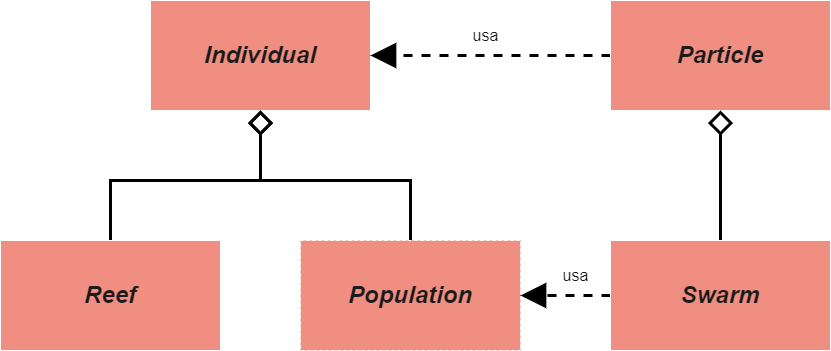

The diagram above was exported from draw.io. Its source (the exported page's mxGraphModel, read from the mxfile embedded in the PNG):
<mxGraphModel dx="2261" dy="768" grid="1" gridSize="10" guides="1" tooltips="1" connect="1" arrows="1" fold="1" page="1" pageScale="1" pageWidth="827" pageHeight="1169" math="0" shadow="0">
  <root>
    <mxCell id="WIyWlLk6GJQsqaUBKTNV-0" />
    <mxCell id="WIyWlLk6GJQsqaUBKTNV-1" parent="WIyWlLk6GJQsqaUBKTNV-0" />
    <mxCell id="7SGENnVVVaKEC0HN7sq4-0" value="&lt;b&gt;&lt;i&gt;&lt;font style=&quot;font-size: 24px;&quot;&gt;Individual&lt;/font&gt;&lt;/i&gt;&lt;/b&gt;" style="rounded=0;whiteSpace=wrap;html=1;fillColor=#F08E81;strokeColor=#FFFFFF;fillStyle=solid;labelBackgroundColor=none;fontColor=#1A1A1A;" parent="WIyWlLk6GJQsqaUBKTNV-1" vertex="1">
      <mxGeometry x="100" y="100" width="220" height="110" as="geometry" />
    </mxCell>
    <mxCell id="7SGENnVVVaKEC0HN7sq4-12" style="rounded=0;sketch=0;orthogonalLoop=1;jettySize=auto;elbow=vertical;html=1;exitX=0.5;exitY=0;exitDx=0;exitDy=0;entryX=0.5;entryY=1;entryDx=0;entryDy=0;shadow=0;strokeColor=default;strokeWidth=3;fontColor=#1A1A1A;targetPerimeterSpacing=0;endArrow=diamond;startArrow=none;startFill=0;endFill=0;startSize=9;sourcePerimeterSpacing=0;endSize=18;edgeStyle=orthogonalEdgeStyle;" parent="WIyWlLk6GJQsqaUBKTNV-1" source="7SGENnVVVaKEC0HN7sq4-1" target="7SGENnVVVaKEC0HN7sq4-0" edge="1">
      <mxGeometry relative="1" as="geometry">
        <Array as="points">
          <mxPoint x="360" y="280" />
          <mxPoint x="210" y="280" />
        </Array>
      </mxGeometry>
    </mxCell>
    <mxCell id="7SGENnVVVaKEC0HN7sq4-1" value="&lt;b&gt;&lt;i&gt;&lt;font style=&quot;font-size: 24px;&quot;&gt;Population&lt;/font&gt;&lt;/i&gt;&lt;/b&gt;" style="rounded=0;whiteSpace=wrap;html=1;fillColor=#F08E81;strokeColor=#FFFFFF;dashed=1;labelBackgroundColor=none;fontColor=#1A1A1A;" parent="WIyWlLk6GJQsqaUBKTNV-1" vertex="1">
      <mxGeometry x="250" y="340" width="220" height="110" as="geometry" />
    </mxCell>
    <mxCell id="7SGENnVVVaKEC0HN7sq4-13" style="edgeStyle=orthogonalEdgeStyle;rounded=0;sketch=0;orthogonalLoop=1;jettySize=auto;html=1;exitX=0.5;exitY=0;exitDx=0;exitDy=0;entryX=0.5;entryY=1;entryDx=0;entryDy=0;shadow=0;strokeColor=default;strokeWidth=3;fontColor=#1A1A1A;startArrow=none;startFill=0;endArrow=diamond;endFill=0;targetPerimeterSpacing=0;elbow=vertical;startSize=12;sourcePerimeterSpacing=0;endSize=18;" parent="WIyWlLk6GJQsqaUBKTNV-1" source="7SGENnVVVaKEC0HN7sq4-2" target="7SGENnVVVaKEC0HN7sq4-0" edge="1">
      <mxGeometry relative="1" as="geometry" />
    </mxCell>
    <mxCell id="7SGENnVVVaKEC0HN7sq4-2" value="&lt;b&gt;&lt;i&gt;&lt;font style=&quot;font-size: 24px;&quot;&gt;Reef&lt;/font&gt;&lt;/i&gt;&lt;/b&gt;" style="rounded=0;whiteSpace=wrap;html=1;fillColor=#F08E81;strokeColor=#FFFFFF;labelBackgroundColor=none;fontColor=#1A1A1A;" parent="WIyWlLk6GJQsqaUBKTNV-1" vertex="1">
      <mxGeometry x="-50" y="340" width="220" height="110" as="geometry" />
    </mxCell>
    <mxCell id="7SGENnVVVaKEC0HN7sq4-22" style="edgeStyle=orthogonalEdgeStyle;rounded=0;sketch=0;orthogonalLoop=1;jettySize=auto;html=1;exitX=0;exitY=0.5;exitDx=0;exitDy=0;entryX=1;entryY=0.5;entryDx=0;entryDy=0;shadow=0;strokeColor=#000000;strokeWidth=3;fontSize=16;fontColor=#1A1A1A;startArrow=none;startFill=0;endArrow=block;endFill=1;startSize=12;endSize=18;sourcePerimeterSpacing=0;targetPerimeterSpacing=0;elbow=vertical;dashed=1;" parent="WIyWlLk6GJQsqaUBKTNV-1" source="7SGENnVVVaKEC0HN7sq4-3" target="7SGENnVVVaKEC0HN7sq4-0" edge="1">
      <mxGeometry relative="1" as="geometry" />
    </mxCell>
    <mxCell id="7SGENnVVVaKEC0HN7sq4-3" value="&lt;b&gt;&lt;i&gt;&lt;font style=&quot;font-size: 24px;&quot;&gt;Particle&lt;/font&gt;&lt;/i&gt;&lt;/b&gt;" style="rounded=0;whiteSpace=wrap;html=1;fillColor=#F08E81;strokeColor=#FFFFFF;labelBackgroundColor=none;fontColor=#1A1A1A;" parent="WIyWlLk6GJQsqaUBKTNV-1" vertex="1">
      <mxGeometry x="560" y="100" width="220" height="110" as="geometry" />
    </mxCell>
    <mxCell id="7SGENnVVVaKEC0HN7sq4-19" style="edgeStyle=orthogonalEdgeStyle;rounded=0;sketch=0;orthogonalLoop=1;jettySize=auto;html=1;exitX=0.5;exitY=0;exitDx=0;exitDy=0;shadow=0;dashed=1;strokeColor=#FFFFFF;strokeWidth=3;fontSize=16;fontColor=#1A1A1A;startArrow=none;startFill=0;endArrow=diamond;endFill=0;startSize=12;endSize=18;sourcePerimeterSpacing=0;targetPerimeterSpacing=0;elbow=vertical;entryX=0.5;entryY=1;entryDx=0;entryDy=0;" parent="WIyWlLk6GJQsqaUBKTNV-1" source="7SGENnVVVaKEC0HN7sq4-4" target="7SGENnVVVaKEC0HN7sq4-3" edge="1">
      <mxGeometry relative="1" as="geometry">
        <mxPoint x="650" y="210" as="targetPoint" />
      </mxGeometry>
    </mxCell>
    <mxCell id="7SGENnVVVaKEC0HN7sq4-20" style="edgeStyle=orthogonalEdgeStyle;rounded=0;sketch=0;orthogonalLoop=1;jettySize=auto;html=1;exitX=0.5;exitY=0;exitDx=0;exitDy=0;shadow=0;strokeColor=#000000;strokeWidth=3;fontSize=16;fontColor=#1A1A1A;startArrow=none;startFill=0;endArrow=diamond;endFill=0;startSize=12;endSize=18;sourcePerimeterSpacing=0;targetPerimeterSpacing=0;elbow=vertical;" parent="WIyWlLk6GJQsqaUBKTNV-1" source="7SGENnVVVaKEC0HN7sq4-4" target="7SGENnVVVaKEC0HN7sq4-3" edge="1">
      <mxGeometry relative="1" as="geometry" />
    </mxCell>
    <mxCell id="7SGENnVVVaKEC0HN7sq4-21" value="" style="edgeStyle=orthogonalEdgeStyle;rounded=0;sketch=0;orthogonalLoop=1;jettySize=auto;html=1;shadow=0;dashed=1;strokeColor=#000000;strokeWidth=3;fontSize=16;fontColor=#1A1A1A;startArrow=none;startFill=0;endArrow=block;endFill=1;startSize=12;endSize=18;sourcePerimeterSpacing=0;targetPerimeterSpacing=0;elbow=vertical;" parent="WIyWlLk6GJQsqaUBKTNV-1" source="7SGENnVVVaKEC0HN7sq4-4" target="7SGENnVVVaKEC0HN7sq4-1" edge="1">
      <mxGeometry relative="1" as="geometry" />
    </mxCell>
    <mxCell id="7SGENnVVVaKEC0HN7sq4-4" value="&lt;b&gt;&lt;i&gt;&lt;font style=&quot;font-size: 24px;&quot;&gt;Swarm&lt;/font&gt;&lt;/i&gt;&lt;/b&gt;" style="rounded=0;whiteSpace=wrap;html=1;fillColor=#F08E81;strokeColor=#FFFFFF;labelBackgroundColor=none;fontColor=#1A1A1A;" parent="WIyWlLk6GJQsqaUBKTNV-1" vertex="1">
      <mxGeometry x="560" y="340" width="220" height="110" as="geometry" />
    </mxCell>
    <mxCell id="7SGENnVVVaKEC0HN7sq4-23" value="usa" style="text;html=1;align=center;verticalAlign=middle;resizable=0;points=[];autosize=1;strokeColor=none;fillColor=none;fontSize=16;fontColor=#1A1A1A;" parent="WIyWlLk6GJQsqaUBKTNV-1" vertex="1">
      <mxGeometry x="410" y="120" width="50" height="30" as="geometry" />
    </mxCell>
    <mxCell id="7SGENnVVVaKEC0HN7sq4-24" value="usa" style="text;html=1;align=center;verticalAlign=middle;resizable=0;points=[];autosize=1;strokeColor=none;fillColor=none;fontSize=16;fontColor=#1A1A1A;" parent="WIyWlLk6GJQsqaUBKTNV-1" vertex="1">
      <mxGeometry x="500" y="360" width="50" height="30" as="geometry" />
    </mxCell>
  </root>
</mxGraphModel>